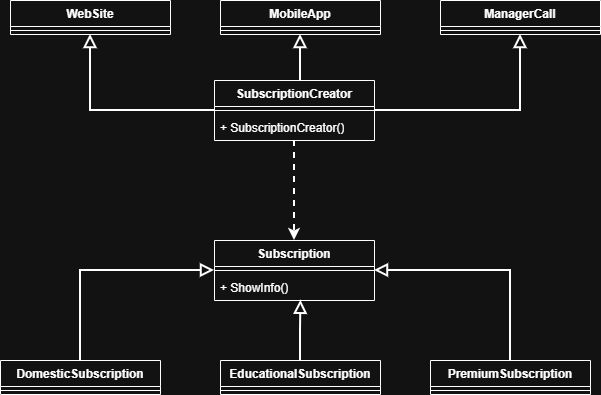

The diagram above was exported from draw.io. Its source (the exported page's mxGraphModel, read from the mxfile embedded in the PNG):
<mxGraphModel dx="1042" dy="562" grid="1" gridSize="10" guides="1" tooltips="1" connect="1" arrows="1" fold="1" page="1" pageScale="1" pageWidth="827" pageHeight="1169" math="0" shadow="0">
  <root>
    <mxCell id="0" />
    <mxCell id="1" parent="0" />
    <mxCell id="etTvT_RZ47u1OZ4RTkKQ-16" edge="1" parent="1" source="etTvT_RZ47u1OZ4RTkKQ-5" style="edgeStyle=orthogonalEdgeStyle;rounded=0;orthogonalLoop=1;jettySize=auto;html=1;endArrow=block;endFill=0;strokeWidth=2;endSize=9;startSize=6;targetPerimeterSpacing=0;entryX=0;entryY=0.5;entryDx=0;entryDy=0;exitX=0.5;exitY=0;exitDx=0;exitDy=0;" target="etTvT_RZ47u1OZ4RTkKQ-1">
      <mxGeometry relative="1" as="geometry" />
    </mxCell>
    <mxCell id="etTvT_RZ47u1OZ4RTkKQ-19" edge="1" parent="1" source="etTvT_RZ47u1OZ4RTkKQ-12" style="edgeStyle=orthogonalEdgeStyle;rounded=0;orthogonalLoop=1;jettySize=auto;html=1;endArrow=block;endFill=0;strokeWidth=2;entryX=1;entryY=0.5;entryDx=0;entryDy=0;exitX=0.5;exitY=0;exitDx=0;exitDy=0;endSize=9;" target="etTvT_RZ47u1OZ4RTkKQ-1">
      <mxGeometry relative="1" as="geometry" />
    </mxCell>
    <mxCell id="etTvT_RZ47u1OZ4RTkKQ-1" parent="1" style="swimlane;fontStyle=1;align=center;verticalAlign=top;childLayout=stackLayout;horizontal=1;startSize=26;horizontalStack=0;resizeParent=1;resizeParentMax=0;resizeLast=0;collapsible=1;marginBottom=0;whiteSpace=wrap;html=1;" value="Subscription" vertex="1">
      <mxGeometry height="60" width="160" x="254" y="250" as="geometry" />
    </mxCell>
    <mxCell id="etTvT_RZ47u1OZ4RTkKQ-3" parent="etTvT_RZ47u1OZ4RTkKQ-1" style="line;strokeWidth=1;fillColor=none;align=left;verticalAlign=middle;spacingTop=-1;spacingLeft=3;spacingRight=3;rotatable=0;labelPosition=right;points=[];portConstraint=eastwest;strokeColor=inherit;" value="" vertex="1">
      <mxGeometry height="8" width="160" y="26" as="geometry" />
    </mxCell>
    <mxCell id="etTvT_RZ47u1OZ4RTkKQ-4" parent="etTvT_RZ47u1OZ4RTkKQ-1" style="text;strokeColor=none;fillColor=none;align=left;verticalAlign=top;spacingLeft=4;spacingRight=4;overflow=hidden;rotatable=0;points=[[0,0.5],[1,0.5]];portConstraint=eastwest;whiteSpace=wrap;html=1;" value="+ ShowInfo()" vertex="1">
      <mxGeometry height="26" width="160" y="34" as="geometry" />
    </mxCell>
    <mxCell id="etTvT_RZ47u1OZ4RTkKQ-5" parent="1" style="swimlane;fontStyle=1;align=center;verticalAlign=top;childLayout=stackLayout;horizontal=1;startSize=26;horizontalStack=0;resizeParent=1;resizeParentMax=0;resizeLast=0;collapsible=1;marginBottom=0;whiteSpace=wrap;html=1;" value="DomesticSubscription" vertex="1">
      <mxGeometry height="34" width="160" x="40" y="370" as="geometry" />
    </mxCell>
    <mxCell id="etTvT_RZ47u1OZ4RTkKQ-7" parent="etTvT_RZ47u1OZ4RTkKQ-5" style="line;strokeWidth=1;fillColor=none;align=left;verticalAlign=middle;spacingTop=-1;spacingLeft=3;spacingRight=3;rotatable=0;labelPosition=right;points=[];portConstraint=eastwest;strokeColor=inherit;" value="" vertex="1">
      <mxGeometry height="8" width="160" y="26" as="geometry" />
    </mxCell>
    <mxCell id="etTvT_RZ47u1OZ4RTkKQ-9" parent="1" style="swimlane;fontStyle=1;align=center;verticalAlign=top;childLayout=stackLayout;horizontal=1;startSize=26;horizontalStack=0;resizeParent=1;resizeParentMax=0;resizeLast=0;collapsible=1;marginBottom=0;whiteSpace=wrap;html=1;" value="EducationalSubscription" vertex="1">
      <mxGeometry height="34" width="160" x="260" y="370" as="geometry" />
    </mxCell>
    <mxCell id="etTvT_RZ47u1OZ4RTkKQ-10" parent="etTvT_RZ47u1OZ4RTkKQ-9" style="line;strokeWidth=1;fillColor=none;align=left;verticalAlign=middle;spacingTop=-1;spacingLeft=3;spacingRight=3;rotatable=0;labelPosition=right;points=[];portConstraint=eastwest;strokeColor=inherit;" value="" vertex="1">
      <mxGeometry height="8" width="160" y="26" as="geometry" />
    </mxCell>
    <mxCell id="etTvT_RZ47u1OZ4RTkKQ-12" parent="1" style="swimlane;fontStyle=1;align=center;verticalAlign=top;childLayout=stackLayout;horizontal=1;startSize=26;horizontalStack=0;resizeParent=1;resizeParentMax=0;resizeLast=0;collapsible=1;marginBottom=0;whiteSpace=wrap;html=1;" value="PremiumSubscription" vertex="1">
      <mxGeometry height="34" width="160" x="470" y="370" as="geometry" />
    </mxCell>
    <mxCell id="etTvT_RZ47u1OZ4RTkKQ-13" parent="etTvT_RZ47u1OZ4RTkKQ-12" style="line;strokeWidth=1;fillColor=none;align=left;verticalAlign=middle;spacingTop=-1;spacingLeft=3;spacingRight=3;rotatable=0;labelPosition=right;points=[];portConstraint=eastwest;strokeColor=inherit;" value="" vertex="1">
      <mxGeometry height="8" width="160" y="26" as="geometry" />
    </mxCell>
    <mxCell id="etTvT_RZ47u1OZ4RTkKQ-31" edge="1" parent="1" source="etTvT_RZ47u1OZ4RTkKQ-20" style="edgeStyle=orthogonalEdgeStyle;rounded=0;orthogonalLoop=1;jettySize=auto;html=1;entryX=0.5;entryY=1;entryDx=0;entryDy=0;endArrow=block;endFill=0;strokeWidth=2;endSize=9;" target="etTvT_RZ47u1OZ4RTkKQ-24">
      <mxGeometry relative="1" as="geometry" />
    </mxCell>
    <mxCell id="etTvT_RZ47u1OZ4RTkKQ-32" edge="1" parent="1" source="etTvT_RZ47u1OZ4RTkKQ-20" style="edgeStyle=orthogonalEdgeStyle;rounded=0;orthogonalLoop=1;jettySize=auto;html=1;entryX=0.5;entryY=1;entryDx=0;entryDy=0;endArrow=block;endFill=0;strokeWidth=2;endSize=9;" target="etTvT_RZ47u1OZ4RTkKQ-27">
      <mxGeometry relative="1" as="geometry">
        <Array as="points">
          <mxPoint x="340" y="70" />
          <mxPoint x="340" y="70" />
        </Array>
      </mxGeometry>
    </mxCell>
    <mxCell id="etTvT_RZ47u1OZ4RTkKQ-33" edge="1" parent="1" source="etTvT_RZ47u1OZ4RTkKQ-20" style="edgeStyle=orthogonalEdgeStyle;rounded=0;orthogonalLoop=1;jettySize=auto;html=1;entryX=0.5;entryY=1;entryDx=0;entryDy=0;endArrow=block;endFill=0;strokeWidth=2;endSize=9;" target="etTvT_RZ47u1OZ4RTkKQ-29">
      <mxGeometry relative="1" as="geometry" />
    </mxCell>
    <mxCell id="etTvT_RZ47u1OZ4RTkKQ-34" edge="1" parent="1" source="etTvT_RZ47u1OZ4RTkKQ-20" style="edgeStyle=orthogonalEdgeStyle;rounded=0;orthogonalLoop=1;jettySize=auto;html=1;entryX=0.5;entryY=0;entryDx=0;entryDy=0;dashed=1;strokeWidth=2;" target="etTvT_RZ47u1OZ4RTkKQ-1">
      <mxGeometry relative="1" as="geometry" />
    </mxCell>
    <mxCell id="etTvT_RZ47u1OZ4RTkKQ-20" parent="1" style="swimlane;fontStyle=1;align=center;verticalAlign=top;childLayout=stackLayout;horizontal=1;startSize=26;horizontalStack=0;resizeParent=1;resizeParentMax=0;resizeLast=0;collapsible=1;marginBottom=0;whiteSpace=wrap;html=1;" value="SubscriptionCreator" vertex="1">
      <mxGeometry height="60" width="160" x="254" y="90" as="geometry" />
    </mxCell>
    <mxCell id="etTvT_RZ47u1OZ4RTkKQ-22" parent="etTvT_RZ47u1OZ4RTkKQ-20" style="line;strokeWidth=1;fillColor=none;align=left;verticalAlign=middle;spacingTop=-1;spacingLeft=3;spacingRight=3;rotatable=0;labelPosition=right;points=[];portConstraint=eastwest;strokeColor=inherit;" value="" vertex="1">
      <mxGeometry height="8" width="160" y="26" as="geometry" />
    </mxCell>
    <mxCell id="etTvT_RZ47u1OZ4RTkKQ-23" parent="etTvT_RZ47u1OZ4RTkKQ-20" style="text;strokeColor=none;fillColor=none;align=left;verticalAlign=top;spacingLeft=4;spacingRight=4;overflow=hidden;rotatable=0;points=[[0,0.5],[1,0.5]];portConstraint=eastwest;whiteSpace=wrap;html=1;" value="+ SubscriptionCreator()" vertex="1">
      <mxGeometry height="26" width="160" y="34" as="geometry" />
    </mxCell>
    <mxCell id="etTvT_RZ47u1OZ4RTkKQ-24" parent="1" style="swimlane;fontStyle=1;align=center;verticalAlign=top;childLayout=stackLayout;horizontal=1;startSize=26;horizontalStack=0;resizeParent=1;resizeParentMax=0;resizeLast=0;collapsible=1;marginBottom=0;whiteSpace=wrap;html=1;" value="WebSite" vertex="1">
      <mxGeometry height="34" width="160" x="50" y="10" as="geometry" />
    </mxCell>
    <mxCell id="etTvT_RZ47u1OZ4RTkKQ-25" parent="etTvT_RZ47u1OZ4RTkKQ-24" style="line;strokeWidth=1;fillColor=none;align=left;verticalAlign=middle;spacingTop=-1;spacingLeft=3;spacingRight=3;rotatable=0;labelPosition=right;points=[];portConstraint=eastwest;strokeColor=inherit;" value="" vertex="1">
      <mxGeometry height="8" width="160" y="26" as="geometry" />
    </mxCell>
    <mxCell id="etTvT_RZ47u1OZ4RTkKQ-27" parent="1" style="swimlane;fontStyle=1;align=center;verticalAlign=top;childLayout=stackLayout;horizontal=1;startSize=26;horizontalStack=0;resizeParent=1;resizeParentMax=0;resizeLast=0;collapsible=1;marginBottom=0;whiteSpace=wrap;html=1;" value="MobileApp" vertex="1">
      <mxGeometry height="34" width="160" x="260" y="10" as="geometry" />
    </mxCell>
    <mxCell id="etTvT_RZ47u1OZ4RTkKQ-28" parent="etTvT_RZ47u1OZ4RTkKQ-27" style="line;strokeWidth=1;fillColor=none;align=left;verticalAlign=middle;spacingTop=-1;spacingLeft=3;spacingRight=3;rotatable=0;labelPosition=right;points=[];portConstraint=eastwest;strokeColor=inherit;" value="" vertex="1">
      <mxGeometry height="8" width="160" y="26" as="geometry" />
    </mxCell>
    <mxCell id="etTvT_RZ47u1OZ4RTkKQ-29" parent="1" style="swimlane;fontStyle=1;align=center;verticalAlign=top;childLayout=stackLayout;horizontal=1;startSize=26;horizontalStack=0;resizeParent=1;resizeParentMax=0;resizeLast=0;collapsible=1;marginBottom=0;whiteSpace=wrap;html=1;" value="ManagerCall" vertex="1">
      <mxGeometry height="34" width="160" x="480" y="10" as="geometry" />
    </mxCell>
    <mxCell id="etTvT_RZ47u1OZ4RTkKQ-30" parent="etTvT_RZ47u1OZ4RTkKQ-29" style="line;strokeWidth=1;fillColor=none;align=left;verticalAlign=middle;spacingTop=-1;spacingLeft=3;spacingRight=3;rotatable=0;labelPosition=right;points=[];portConstraint=eastwest;strokeColor=inherit;" value="" vertex="1">
      <mxGeometry height="8" width="160" y="26" as="geometry" />
    </mxCell>
    <mxCell id="etTvT_RZ47u1OZ4RTkKQ-18" edge="1" parent="1" source="etTvT_RZ47u1OZ4RTkKQ-9" style="edgeStyle=orthogonalEdgeStyle;rounded=0;orthogonalLoop=1;jettySize=auto;html=1;entryX=0.54;entryY=0.992;entryDx=0;entryDy=0;endArrow=block;endFill=0;strokeWidth=2;entryPerimeter=0;exitX=0.5;exitY=0;exitDx=0;exitDy=0;endSize=9;" target="etTvT_RZ47u1OZ4RTkKQ-4">
      <mxGeometry relative="1" as="geometry">
        <Array as="points" />
      </mxGeometry>
    </mxCell>
  </root>
</mxGraphModel>